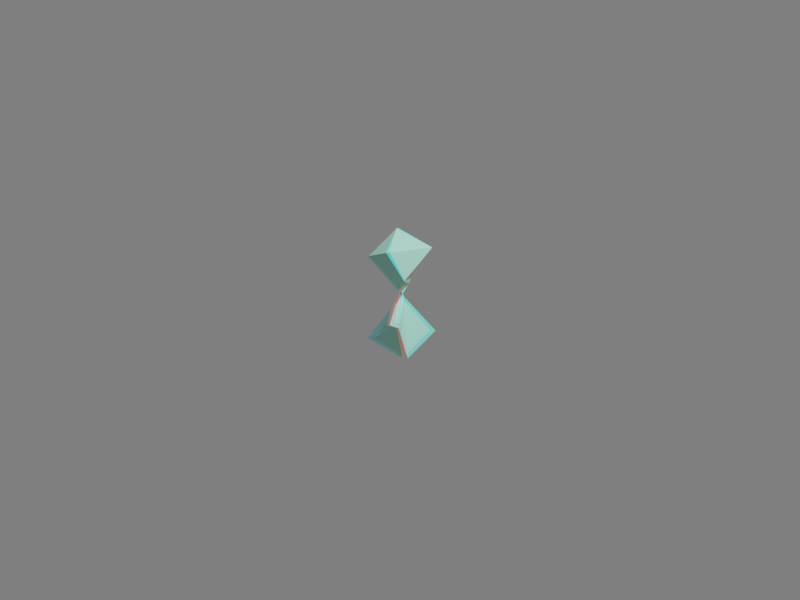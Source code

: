 # Source: octdong_spin_raw.blend  (saved by Blender 2.80.74; exported with 4.5.12 LTS)
import bpy
from mathutils import Matrix  # noqa: F401  (used for matrix-valued properties, if any)

bpy.ops.wm.read_factory_settings(use_empty=True)
scene = bpy.context.scene
scene.name = 'Scene'

# ---- collections
col_collection = bpy.data.collections.new('Collection'); scene.collection.children.link(col_collection)

# ---- materials (node trees are filled in below, after node groups)
mat_materialname = bpy.data.materials.new('MaterialName')

# ---- material node trees
mat_materialname.use_nodes = True; mat_materialname.node_tree.nodes.clear()
_N = mat_materialname.node_tree.nodes; _L = mat_materialname.node_tree.links
n0 = _N.new('ShaderNodeOutputMaterial'); n0.name = 'Material Output'; n0.location = (300, 300)
n1 = _N.new('ShaderNodeBsdfPrincipled'); n1.name = 'Principled BSDF'; n1.location = (10, 300)
n1.distribution = 'GGX'
n1.subsurface_method = 'BURLEY'
n1.inputs[0].default_value = (0.35, 0.8, 0.66, 1.0)
n1.inputs[3].default_value = 1.45
n1.inputs[27].default_value = (0.0, 0.0, 0.0, 1.0)
n1.inputs[28].default_value = 1.0
n2 = _N.new('ShaderNodeTexCoord'); n2.name = 'Texture Coordinate'; n2.location = (0, 0)
_L.new(n1.outputs[0], n0.inputs[0])
_L.new(n2.outputs[1], n1.inputs[1])
n0.is_active_output = True

# ---- world
world_world = bpy.data.worlds.new('World'); scene.world = world_world
world_world.use_nodes = True; world_world.node_tree.nodes.clear()
_N = world_world.node_tree.nodes; _L = world_world.node_tree.links
n0 = _N.new('ShaderNodeOutputWorld'); n0.name = 'World Output'; n0.location = (300, 300)
n1 = _N.new('ShaderNodeBackground'); n1.name = 'Background'; n1.location = (10, 300)
n1.inputs[0].default_value = (0.05088, 0.05088, 0.05088, 1.0)
_L.new(n1.outputs[0], n0.inputs[0])
n0.is_active_output = True
world_world.color = (0.05088, 0.05088, 0.05088)
world_world.use_sun_shadow = False
world_world.sun_shadow_jitter_overblur = 0.0

# ---- cameras
cam_camera = bpy.data.cameras.new('Camera')
cam_camera.clip_end = 100.0
cam_camera.ortho_scale = 7.314
cam_camera.stereo.interocular_distance = 1.5
cam_camera.stereo.convergence_distance = 11.0

# ---- lights
light_light = bpy.data.lights.new('Light', 'POINT')
light_light.transmission_factor = 0.0
light_light.energy = 1000.0
light_light.shadow_soft_size = 0.1
light_light.shadow_maximum_resolution = 0.006
light_light.use_absolute_resolution = True

# ---- meshes
me_octdong = bpy.data.meshes.new('octdong')
me_octdong.from_pydata([(-3.898e-18, 3.168e-18, 4.725e-18), (0.1016, -0.1865, -0.2176), (-0.1016, 0.1865, 0.2176), (-0.2104, 0.3864, -0.8588), (0.2104, -0.3864, 0.8588), (0.3754, 0.2925, -0.5889), (0.03414, -0.006028, -0.03469), (-0.3731, -0.3155, -0.7786), (0.0891, -0.3376, -0.3769), (0.09541, -0.3212, -0.359), (0.1014, -0.3004, -0.3367), (0.01724, -0.003105, -0.01752), (-0.05098, 0.07039, 0.08724), (-0.1065, 0.2709, 0.3057), (-0.1014, 0.3004, 0.3367), (0.05098, -0.07039, -0.08724), (0.1065, -0.2709, -0.3057), (-0.01724, 0.003105, 0.01752), (-0.03414, 0.006028, 0.03469), (-0.09541, 0.3212, 0.359), (-0.0891, 0.3376, 0.3769), (-0.3754, -0.2925, 0.5889), (0.3731, 0.3155, 0.7786), (-0.293, 0.1678, -0.3623), (0.2459, -0.1606, -0.9511), (0.2177, -0.2605, -0.3646), (0.00488, -0.1308, -0.132), (-0.1693, 0.2258, 0.2954), (-0.04035, 0.1472, 0.1545), (0.1693, -0.2258, -0.2954), (0.04035, -0.1472, -0.1545), (-0.2177, 0.2605, 0.3646), (-0.00488, 0.1308, 0.132), (0.293, -0.1678, 0.3623), (-0.2459, 0.1606, 0.9511), (0.2332, -0.2764, -0.3933), (-0.006091, -0.1305, -0.1318), (0.1971, -0.2394, -0.3283), (0.01817, -0.1304, -0.1328), (-0.1971, 0.2394, 0.3283), (-0.01817, 0.1304, 0.1328), (-0.2332, 0.2764, 0.3933), (0.006091, 0.1305, 0.1318), (-0.1288, 0.4336, -0.8444), (-0.04185, 0.4645, -0.8248), (0.04769, 0.4778, -0.7996), (0.1365, 0.4725, -0.7682), (0.2209, 0.4474, -0.7297), (0.2958, 0.4016, -0.6825), (0.3549, 0.3344, -0.6239), (0.3873, 0.2484, -0.5516), (0.3849, 0.1652, -0.4764), (0.354, 0.09328, -0.3993), (0.3002, 0.03695, -0.3192), (0.2283, -4.331e-05, -0.2349), (0.1447, -0.01484, -0.147), (0.06696, -0.01093, -0.068), (-0.2839, 0.324, -0.8682), (-0.3468, 0.2481, -0.8725), (-0.3963, 0.1601, -0.8714), (-0.4299, 0.06214, -0.8646), (-0.4445, -0.04343, -0.8513), (-0.4367, -0.1533, -0.8302), (-0.4021, -0.2629, -0.7991), (-0.3377, -0.3619, -0.7556), (-0.2586, -0.4279, -0.7061), (-0.1755, -0.4622, -0.6523), (-0.09459, -0.4684, -0.5941), (-0.02176, -0.4498, -0.5318), (0.03717, -0.4112, -0.4668), (0.07585, -0.3635, -0.4064), (0.09012, -0.3352, -0.3743), (0.09316, -0.3275, -0.3658), (0.09762, -0.3143, -0.3516), (0.1005, -0.3041, -0.3407), (0.03147, -0.005579, -0.03198), (0.02338, -0.004187, -0.02375), (0.01105, -0.001999, -0.01123), (0.002767, -0.0005017, -0.002812), (-0.08944, 0.1456, 0.1735), (-0.06746, 0.09801, 0.1199), (-0.03347, 0.04462, 0.05587), (-0.008537, 0.01112, 0.01402), (-0.1071, 0.2228, 0.2557), (-0.1077, 0.2556, 0.2898), (-0.1049, 0.2831, 0.3184), (-0.1023, 0.2964, 0.3325), (0.008537, -0.01112, -0.01402), (0.03347, -0.04462, -0.05587), (0.06746, -0.09801, -0.1199), (0.08944, -0.1456, -0.1735), (0.1023, -0.2964, -0.3325), (0.1049, -0.2831, -0.3184), (0.1077, -0.2556, -0.2898), (0.1071, -0.2228, -0.2557), (-0.002767, 0.0005017, 0.002812), (-0.01105, 0.001999, 0.01123), (-0.02338, 0.004187, 0.02375), (-0.03147, 0.005579, 0.03198), (-0.1005, 0.3041, 0.3407), (-0.09762, 0.3143, 0.3516), (-0.09316, 0.3275, 0.3658), (-0.09012, 0.3352, 0.3743), (-0.06696, 0.01093, 0.068), (-0.1447, 0.01484, 0.147), (-0.2283, 4.331e-05, 0.2349), (-0.3002, -0.03695, 0.3192), (-0.354, -0.09328, 0.3993), (-0.3849, -0.1652, 0.4764), (-0.3873, -0.2484, 0.5516), (-0.3549, -0.3344, 0.6239), (-0.2958, -0.4016, 0.6825), (-0.2209, -0.4474, 0.7297), (-0.1365, -0.4725, 0.7682), (-0.04769, -0.4778, 0.7996), (0.04185, -0.4645, 0.8248), (0.1288, -0.4336, 0.8444), (-0.07585, 0.3635, 0.4064), (-0.03717, 0.4112, 0.4668), (0.02176, 0.4498, 0.5318), (0.09459, 0.4684, 0.5941), (0.1755, 0.4622, 0.6523), (0.2586, 0.4279, 0.7061), (0.3377, 0.3619, 0.7556), (0.4021, 0.2629, 0.7991), (0.4367, 0.1533, 0.8302), (0.4445, 0.04343, 0.8513), (0.4299, -0.06214, 0.8646), (0.3963, -0.1601, 0.8714), (0.3468, -0.2481, 0.8725), (0.2839, -0.324, 0.8682), (-0.4186, -0.02167, -0.4769), (-0.08453, 0.3068, -0.3382), (-0.4482, -0.1367, -0.5706), (-0.3651, 0.07875, -0.4094), (-0.2012, 0.2449, -0.3366), (0.07028, 0.3455, -0.3814), (-0.4461, -0.2045, -0.6358), (-0.4372, -0.07685, -0.5196), (-0.3943, 0.03003, -0.4405), (-0.3314, 0.1247, -0.3833), (-0.2498, 0.208, -0.3465), (-0.1465, 0.2781, -0.3334), (-0.01338, 0.33, -0.3529), (0.1744, 0.3485, -0.4322), (-0.4343, -0.2449, -0.6802), (0.1189, 0.3491, -0.403), (0.2422, 0.3405, -0.4747), (-0.421, -0.2696, -0.7104), (0.2861, 0.3303, -0.507), (0.3149, 0.3211, -0.5306), (0.01734, -0.2874, -0.9533), (0.4142, 0.002829, -0.8832), (-0.1261, -0.333, -0.9225), (0.1391, -0.2286, -0.9604), (0.3385, -0.08406, -0.9264), (0.4628, 0.1063, -0.8103), (-0.2142, -0.3458, -0.8892), (-0.05077, -0.3124, -0.9419), (0.08031, -0.2592, -0.9591), (0.1942, -0.1957, -0.9577), (0.2941, -0.1235, -0.9408), (0.3789, -0.04213, -0.9075), (0.4432, 0.0517, -0.8518), (0.4656, 0.1711, -0.7504), (-0.2689, -0.3457, -0.8609), (0.4527, 0.2122, -0.7049), (-0.3036, -0.3412, -0.8387), (0.4367, 0.2386, -0.6715), (0.4219, 0.2559, -0.6475), (0.1931, -0.3131, -0.4018), (0.1968, -0.1802, -0.2778), (0.1654, -0.33, -0.4035), (0.21, -0.2896, -0.3882), (0.2148, -0.225, -0.3295), (0.151, -0.1184, -0.1957), (0.1444, -0.3342, -0.3965), (0.1809, -0.3226, -0.4044), (0.2027, -0.3021, -0.3963), (0.215, -0.2758, -0.3777), (0.2178, -0.2437, -0.3487), (0.2082, -0.204, -0.3062), (0.1789, -0.1523, -0.2421), (0.1066, -0.07446, -0.1311), (0.07395, -0.04612, -0.08749), (0.0228, -0.2093, -0.2156), (-0.004569, -0.05742, -0.0577), (0.03973, -0.2535, -0.2661), (0.01225, -0.1691, -0.1721), (-0.000555, -0.09368, -0.0941), (-0.00677, -0.02228, -0.02329), (0.05394, -0.279, -0.2977), (0.03009, -0.2307, -0.2396), (0.01701, -0.1889, -0.1933), (0.008268, -0.1498, -0.1517), (0.001966, -0.1121, -0.1129), (-0.002731, -0.07545, -0.07571), (-0.006003, -0.03965, -0.04013), (-0.005819, -0.005956, -0.008327), (-0.1482, 0.1713, 0.233), (-0.1621, 0.2631, 0.327), (-0.1198, 0.1331, 0.1821), (-0.1631, 0.2012, 0.269), (-0.1687, 0.2463, 0.3145), (-0.1481, 0.2754, 0.3314), (-0.09671, 0.1087, 0.1471), (-0.1362, 0.1536, 0.21), (-0.157, 0.1871, 0.2524), (-0.1671, 0.2141, 0.2832), (-0.1698, 0.2365, 0.3058), (-0.1662, 0.2552, 0.3216), (-0.1562, 0.2699, 0.3304), (-0.1364, 0.2787, 0.3285), (-0.03254, 0.1008, 0.1065), (-0.05522, 0.198, 0.2102), (-0.03154, 0.07937, 0.08572), (-0.03571, 0.1236, 0.1297), (-0.0466, 0.1719, 0.1811), (-0.06823, 0.2267, 0.2442), (-0.03323, 0.06998, 0.0777), (-0.03164, 0.08985, 0.0957), (-0.03393, 0.1121, 0.1179), (-0.03785, 0.1353, 0.1419), (-0.04324, 0.1594, 0.1675), (-0.05054, 0.1847, 0.1952), (-0.06093, 0.2119, 0.2263), (-0.07855, 0.2434, 0.2653), (0.1621, -0.2631, -0.327), (0.1482, -0.1713, -0.233), (0.1481, -0.2754, -0.3314), (0.1687, -0.2463, -0.3145), (0.1631, -0.2012, -0.269), (0.1198, -0.1331, -0.1821), (0.1364, -0.2787, -0.3285), (0.1562, -0.2699, -0.3304), (0.1662, -0.2552, -0.3216), (0.1698, -0.2365, -0.3058), (0.1671, -0.2141, -0.2832), (0.157, -0.1871, -0.2524), (0.1362, -0.1536, -0.21), (0.09671, -0.1087, -0.1471), (0.05522, -0.198, -0.2102), (0.03254, -0.1008, -0.1065), (0.06823, -0.2267, -0.2442), (0.0466, -0.1719, -0.1811), (0.03571, -0.1236, -0.1297), (0.03154, -0.07937, -0.08572), (0.07855, -0.2434, -0.2653), (0.06093, -0.2119, -0.2263), (0.05054, -0.1847, -0.1952), (0.04324, -0.1594, -0.1675), (0.03785, -0.1353, -0.1419), (0.03393, -0.1121, -0.1179), (0.03164, -0.08985, -0.0957), (0.03323, -0.06998, -0.0777), (-0.1968, 0.1802, 0.2778), (-0.1931, 0.3131, 0.4018), (-0.151, 0.1184, 0.1957), (-0.2148, 0.225, 0.3295), (-0.21, 0.2896, 0.3882), (-0.1654, 0.33, 0.4035), (-0.1066, 0.07446, 0.1311), (-0.1789, 0.1523, 0.2421), (-0.2082, 0.204, 0.3062), (-0.2178, 0.2437, 0.3487), (-0.215, 0.2758, 0.3777), (-0.2027, 0.3021, 0.3963), (-0.1809, 0.3226, 0.4044), (-0.1444, 0.3342, 0.3965), (-0.07395, 0.04612, 0.08749), (0.004569, 0.05742, 0.0577), (-0.0228, 0.2093, 0.2156), (0.00677, 0.02228, 0.02329), (0.000555, 0.09368, 0.0941), (-0.01225, 0.1691, 0.1721), (-0.03973, 0.2535, 0.2661), (0.005819, 0.005956, 0.008327), (0.006003, 0.03965, 0.04013), (0.002731, 0.07545, 0.07571), (-0.001966, 0.1121, 0.1129), (-0.008268, 0.1498, 0.1517), (-0.01701, 0.1889, 0.1933), (-0.03009, 0.2307, 0.2396), (-0.05394, 0.279, 0.2977), (0.08453, -0.3068, 0.3382), (0.4186, 0.02167, 0.4769), (-0.07028, -0.3455, 0.3814), (0.2012, -0.2449, 0.3366), (0.3651, -0.07875, 0.4094), (0.4482, 0.1367, 0.5706), (-0.1744, -0.3485, 0.4322), (0.01338, -0.33, 0.3529), (0.1465, -0.2781, 0.3334), (0.2498, -0.208, 0.3465), (0.3314, -0.1247, 0.3833), (0.3943, -0.03003, 0.4405), (0.4372, 0.07685, 0.5196), (0.4461, 0.2045, 0.6358), (-0.2422, -0.3405, 0.4747), (-0.1189, -0.3491, 0.403), (0.4343, 0.2449, 0.6802), (-0.2861, -0.3303, 0.507), (0.421, 0.2696, 0.7104), (-0.3149, -0.3211, 0.5306), (-0.4142, -0.002829, 0.8832), (-0.01734, 0.2874, 0.9533), (-0.4628, -0.1063, 0.8103), (-0.3385, 0.08406, 0.9264), (-0.1391, 0.2286, 0.9604), (0.1261, 0.333, 0.9225), (-0.4656, -0.1711, 0.7504), (-0.4432, -0.0517, 0.8518), (-0.3789, 0.04213, 0.9075), (-0.2941, 0.1235, 0.9408), (-0.1942, 0.1957, 0.9577), (-0.08031, 0.2592, 0.9591), (0.05077, 0.3124, 0.9419), (0.2142, 0.3458, 0.8892), (-0.4527, -0.2122, 0.7049), (0.2689, 0.3457, 0.8609), (-0.4367, -0.2386, 0.6715), (0.3036, 0.3412, 0.8387), (-0.4219, -0.2559, 0.6475), (0.2003, -0.3308, -0.4279), (0.2205, -0.1941, -0.3089), (0.1677, -0.3482, -0.4276), (0.2214, -0.3065, -0.4157), (0.2343, -0.2398, -0.3592), (0.1795, -0.1319, -0.2288), (0.1438, -0.3523, -0.419), (0.1858, -0.3406, -0.4297), (0.2121, -0.3194, -0.4231), (0.2285, -0.2921, -0.4058), (0.2352, -0.259, -0.3779), (0.2297, -0.2184, -0.3366), (0.2048, -0.1659, -0.2741), (0.137, -0.08733, -0.1647), (0.1034, -0.05756, -0.1192), (0.08016, -0.03873, -0.08938), (0.01146, -0.2157, -0.2216), (-0.01331, -0.05162, -0.05338), (0.02902, -0.2637, -0.276), (0.0009046, -0.1721, -0.1747), (-0.01075, -0.09043, -0.09145), (-0.01217, -0.01506, -0.01936), (0.04409, -0.2915, -0.3101), (0.01895, -0.2389, -0.2474), (0.005607, -0.1935, -0.1975), (-0.002934, -0.1511, -0.1529), (-0.008678, -0.1103, -0.1114), (-0.01233, -0.07085, -0.0721), (-0.01348, -0.03289, -0.03557), (-0.007169, 0.0005207, -0.007188), (0.1827, -0.2903, -0.3691), (0.1654, -0.1604, -0.2372), (0.1609, -0.3068, -0.3734), (0.1944, -0.2676, -0.3536), (0.1892, -0.2047, -0.2914), (0.1122, -0.09823, -0.1509), (0.1435, -0.3111, -0.3686), (0.1733, -0.2995, -0.3729), (0.1897, -0.2796, -0.3626), (0.1969, -0.2542, -0.3423), (0.1947, -0.223, -0.3116), (0.1798, -0.1841, -0.267), (0.144, -0.1325, -0.1997), (0.0649, -0.05447, -0.08504), (0.03413, -0.02826, -0.04436), (0.03568, -0.2007, -0.2084), (0.007832, -0.06442, -0.06503), (0.0515, -0.2401, -0.2539), (0.02552, -0.1647, -0.1691), (0.01249, -0.09708, -0.09835), (0.003775, -0.03212, -0.03236), (0.06449, -0.263, -0.2822), (0.04254, -0.2198, -0.23), (0.03013, -0.1824, -0.1882), (0.02158, -0.1473, -0.1506), (0.01517, -0.1136, -0.1154), (0.01006, -0.08069, -0.08158), (0.00575, -0.04824, -0.04863), (0.001871, -0.01605, -0.01616), (-0.1654, 0.1604, 0.2372), (-0.1827, 0.2903, 0.3691), (-0.1122, 0.09823, 0.1509), (-0.1892, 0.2047, 0.2914), (-0.1944, 0.2676, 0.3536), (-0.1609, 0.3068, 0.3734), (-0.0649, 0.05447, 0.08504), (-0.144, 0.1325, 0.1997), (-0.1798, 0.1841, 0.267), (-0.1947, 0.223, 0.3116), (-0.1969, 0.2542, 0.3423), (-0.1897, 0.2796, 0.3626), (-0.1733, 0.2995, 0.3729), (-0.1435, 0.3111, 0.3686), (-0.03413, 0.02826, 0.04436), (-0.007832, 0.06442, 0.06503), (-0.03568, 0.2007, 0.2084), (-0.003775, 0.03212, 0.03236), (-0.01249, 0.09708, 0.09835), (-0.02552, 0.1647, 0.1691), (-0.0515, 0.2401, 0.2539), (-0.001871, 0.01605, 0.01616), (-0.00575, 0.04824, 0.04863), (-0.01006, 0.08069, 0.08158), (-0.01517, 0.1136, 0.1154), (-0.02158, 0.1473, 0.1506), (-0.03013, 0.1824, 0.1882), (-0.04254, 0.2198, 0.23), (-0.06449, 0.263, 0.2822), (-0.2205, 0.1941, 0.3089), (-0.2003, 0.3308, 0.4279), (-0.1795, 0.1319, 0.2288), (-0.2343, 0.2398, 0.3592), (-0.2214, 0.3065, 0.4157), (-0.1677, 0.3482, 0.4276), (-0.137, 0.08733, 0.1647), (-0.2048, 0.1659, 0.2741), (-0.2297, 0.2184, 0.3366), (-0.2352, 0.259, 0.3779), (-0.2285, 0.2921, 0.4058), (-0.2121, 0.3194, 0.4231), (-0.1858, 0.3406, 0.4297), (-0.1438, 0.3523, 0.419), (-0.1034, 0.05756, 0.1192), (-0.08016, 0.03873, 0.08938), (0.01331, 0.05162, 0.05338), (-0.01146, 0.2157, 0.2216), (0.01217, 0.01506, 0.01936), (0.01075, 0.09043, 0.09145), (-0.0009046, 0.1721, 0.1747), (-0.02902, 0.2637, 0.276), (0.007169, -0.0005207, 0.007188), (0.01348, 0.03289, 0.03557), (0.01233, 0.07085, 0.0721), (0.008678, 0.1103, 0.1114), (0.002934, 0.1511, 0.1529), (-0.005607, 0.1935, 0.1975), (-0.01895, 0.2389, 0.2474), (-0.04409, 0.2915, 0.3101), (-0.2488, 0.4047, -0.81), (-0.2816, 0.3736, -0.8225), (-0.2045, 0.4287, -0.81), (-0.2922, 0.3546, -0.835), (-0.2667, 0.3901, -0.8146), (-0.2282, 0.4176, -0.8083), (-0.1764, 0.4371, -0.8166), (-0.2944, 0.3432, -0.8447), (-0.2876, 0.3645, -0.828), (-0.2745, 0.3821, -0.8181), (-0.2581, 0.3976, -0.8119), (-0.2388, 0.4114, -0.8088), (-0.2168, 0.4234, -0.8087), (-0.1912, 0.4333, -0.8125), (-0.1592, 0.4393, -0.8234), (-0.2798, 0.4084, -0.7552), (-0.3432, 0.3465, -0.7811), (-0.1929, 0.456, -0.755), (-0.3635, 0.3086, -0.8066), (-0.3145, 0.3793, -0.7649), (-0.2395, 0.4341, -0.7517), (-0.1371, 0.4723, -0.7683), (-0.3675, 0.2859, -0.826), (-0.3548, 0.3284, -0.7923), (-0.3297, 0.3634, -0.7721), (-0.2978, 0.3943, -0.7593), (-0.2603, 0.4217, -0.7527), (-0.217, 0.4456, -0.7524), (-0.1665, 0.465, -0.76), (-0.1027, 0.4764, -0.7821), (-0.303, 0.3974, -0.6949), (-0.3937, 0.3056, -0.7351), (-0.1766, 0.4674, -0.6938), (-0.422, 0.2493, -0.7737), (-0.3528, 0.3542, -0.7101), (-0.2446, 0.4353, -0.6891), (-0.09445, 0.4909, -0.7139), (-0.4273, 0.2158, -0.8028), (-0.4099, 0.2787, -0.7522), (-0.3745, 0.3307, -0.7212), (-0.329, 0.3764, -0.7013), (-0.2749, 0.417, -0.6908), (-0.212, 0.4522, -0.6899), (-0.1378, 0.4806, -0.7013), (-0.04329, 0.4965, -0.735), (-0.01147, 0.4955, -0.7524), (-0.3179, 0.3717, -0.6293), (-0.4309, 0.2516, -0.6847), (-0.1569, 0.4624, -0.6265), (-0.4653, 0.1781, -0.7366), (-0.3804, 0.3153, -0.6505), (-0.244, 0.4211, -0.6207), (-0.05051, 0.492, -0.6533), (-0.4709, 0.1344, -0.7751), (-0.4507, 0.2165, -0.7078), (-0.4073, 0.2845, -0.6658), (-0.3506, 0.3443, -0.6384), (-0.2824, 0.3973, -0.6234), (-0.2023, 0.4429, -0.6215), (-0.1068, 0.4791, -0.6364), (0.01638, 0.4985, -0.6816), (-0.4666, 0.1081, -0.8022), (0.05822, 0.4966, -0.705), (0.08467, 0.4923, -0.7227), (-0.324, 0.3313, -0.5587), (-0.4527, 0.1857, -0.6302), (-0.1352, 0.4403, -0.5528), (-0.4903, 0.09652, -0.6952), (-0.3956, 0.2629, -0.5865), (-0.238, 0.3909, -0.5465), (-0.007833, 0.4747, -0.5859), (-0.4954, 0.04361, -0.7427), (-0.4746, 0.143, -0.6593), (-0.4261, 0.2255, -0.6062), (-0.3615, 0.2982, -0.5707), (-0.2829, 0.3623, -0.5506), (-0.189, 0.4171, -0.547), (-0.07555, 0.46, -0.5649), (0.07326, 0.4813, -0.6215), (-0.4894, 0.01191, -0.7758), (0.1243, 0.4782, -0.6508), (-0.4805, -0.007479, -0.7987), (0.1568, 0.4724, -0.673), (-0.3203, 0.2764, -0.4833), (-0.4563, 0.1089, -0.5718), (-0.1133, 0.4007, -0.4724), (-0.4938, 0.006632, -0.6493), (-0.3967, 0.1978, -0.5183), (-0.227, 0.3448, -0.4667), (0.03047, 0.4382, -0.511), (-0.4971, -0.05394, -0.7049), (-0.4785, 0.05994, -0.6067), (-0.4287, 0.1547, -0.5426), (-0.3605, 0.2384, -0.4986), (-0.2759, 0.312, -0.4725), (-0.1731, 0.3745, -0.4664), (-0.04634, 0.4224, -0.4863), (0.1235, 0.4441, -0.5534), (-0.489, -0.09017, -0.7434), (0.0742, 0.4428, -0.5292), (0.1827, 0.4393, -0.5884), (-0.4783, -0.1123, -0.7699), (0.2205, 0.4319, -0.615), (0.245, 0.4248, -0.6343), (-0.3054, 0.2075, -0.4035), (-0.4378, 0.02346, -0.5095), (-0.09318, 0.3428, -0.3849), (-0.4712, -0.08852, -0.5983), (-0.3807, 0.121, -0.4465), (-0.2111, 0.2823, -0.3813), (0.06029, 0.3816, -0.4273), (-0.4713, -0.1546, -0.6608), (-0.4582, -0.03023, -0.5498), (-0.4117, 0.07372, -0.4754), (-0.3453, 0.1656, -0.4226), (-0.2608, 0.2464, -0.3896), (-0.1556, 0.3146, -0.3793), (-0.02226, 0.3657, -0.3997), (0.1619, 0.3858, -0.4756), (-0.4608, -0.1941, -0.7036), (0.1078, 0.3857, -0.4479), (0.2274, 0.379, -0.5159), (-0.4483, -0.2182, -0.7329), (0.2697, 0.3697, -0.5464), (0.2972, 0.3612, -0.5687), (-0.2777, 0.1277, -0.323), (-0.3935, -0.06479, -0.4455), (-0.07769, 0.2688, -0.2926), (-0.4184, -0.1812, -0.5429), (-0.3449, 0.0371, -0.3741), (-0.1906, 0.2061, -0.2937), (0.07555, 0.3069, -0.3355), (-0.4139, -0.2496, -0.61), (-0.4098, -0.1207, -0.49), (-0.3717, -0.01237, -0.4071), (-0.3136, 0.08378, -0.346), (-0.2369, 0.1685, -0.3053), (-0.138, 0.2397, -0.2889), (-0.007715, 0.2919, -0.3068), (0.1805, 0.3086, -0.388), (-0.4008, -0.2905, -0.6555), (0.1244, 0.31, -0.3577), (0.2496, 0.2994, -0.4323), (-0.3868, -0.3155, -0.6863), (0.2947, 0.2884, -0.466), (0.3244, 0.2785, -0.4907), (-0.2425, 0.05493, -0.2573), (-0.3334, -0.136, -0.3912), (-0.06971, 0.196, -0.2129), (-0.3476, -0.2505, -0.4923), (-0.2967, -0.03523, -0.3147), (-0.1691, 0.1334, -0.2208), (0.07246, 0.2325, -0.2516), (-0.3385, -0.3176, -0.5605), (-0.3441, -0.1911, -0.4378), (-0.3173, -0.08425, -0.3505), (-0.2718, 0.01118, -0.2836), (-0.2085, 0.09579, -0.2361), (-0.1234, 0.1671, -0.2125), (-0.005804, 0.2186, -0.2244), (0.1744, 0.2319, -0.3047), (-0.3233, -0.3577, -0.6063), (0.1194, 0.2347, -0.2737), (0.2433, 0.2207, -0.3508), (-0.3084, -0.3822, -0.6372), (0.289, 0.2083, -0.3862), (0.3194, 0.1974, -0.4122), (-0.2024, -0.006673, -0.207), (-0.2651, -0.1881, -0.3465), (-0.06651, 0.13, -0.1477), (-0.2687, -0.2956, -0.4465), (-0.2414, -0.09272, -0.2684), (-0.1465, 0.06903, -0.1642), (0.05569, 0.1653, -0.1773), (-0.2555, -0.3586, -0.5129), (-0.2702, -0.2398, -0.3929), (-0.2552, -0.1392, -0.3053), (-0.2238, -0.04854, -0.2356), (-0.1769, 0.03265, -0.183), (-0.1103, 0.1018, -0.1518), (-0.0127, 0.1521, -0.1545), (0.1487, 0.1635, -0.227), (-0.2389, -0.3961, -0.557), (0.098, 0.167, -0.1975), (0.214, 0.1512, -0.2723), (-0.2237, -0.4191, -0.5866), (0.2584, 0.1379, -0.3078), (0.2883, 0.1265, -0.334), (-0.1587, -0.05636, -0.1709), (-0.1935, -0.2216, -0.3094), (-0.06429, 0.07262, -0.09745), (-0.1877, -0.3185, -0.4041), (-0.1823, -0.1352, -0.2334), (-0.1215, 0.01422, -0.1233), (0.03071, 0.108, -0.113), (-0.1714, -0.375, -0.466), (-0.1935, -0.2683, -0.3536), (-0.1895, -0.1774, -0.2696), (-0.172, -0.09487, -0.2005), (-0.142, -0.01988, -0.1449), (-0.09608, 0.04536, -0.1069), (-0.02358, 0.09443, -0.0978), (0.1092, 0.1068, -0.1546), (-0.1543, -0.4087, -0.5068), (0.1673, 0.09464, -0.196), (-0.1395, -0.4294, -0.534), (0.2082, 0.08135, -0.2297), (0.2365, 0.06997, -0.2551), (-0.1123, -0.09355, -0.1478), (-0.1231, -0.2375, -0.2786), (-0.05876, 0.02437, -0.06374), (-0.11, -0.3208, -0.3641), (-0.1223, -0.1627, -0.2081), (-0.09268, -0.03023, -0.09795), (0.004367, 0.06118, -0.06145), (-0.09216, -0.3693, -0.4193), (-0.1189, -0.2777, -0.3187), (-0.124, -0.1994, -0.2419), (-0.1184, -0.1275, -0.1768), (-0.1039, -0.06106, -0.1214), (-0.07805, -0.001511, -0.0783), (-0.03268, 0.04611, -0.05661), (0.06255, 0.06336, -0.08939), (-0.07546, -0.3983, -0.4553), (0.1094, 0.05362, -0.1228), (-0.06166, -0.4161, -0.4793), (0.1443, 0.04177, -0.152), (0.1693, 0.03124, -0.1748), (-0.06557, -0.1176, -0.1359), (-0.05889, -0.2372, -0.2525), (-0.04591, -0.01415, -0.0481), (-0.04166, -0.3054, -0.326), (-0.06542, -0.1754, -0.1907), (-0.05986, -0.06338, -0.08751), (-0.01419, 0.02425, -0.0281), (-0.02389, -0.3451, -0.3728), (-0.05218, -0.2701, -0.2872), (-0.06309, -0.2057, -0.2206), (-0.0662, -0.1461, -0.1626), (-0.06351, -0.09002, -0.1108), (-0.05423, -0.03794, -0.06633), (-0.03352, 0.007167, -0.0343), (0.01988, 0.03235, -0.038), (-0.008613, -0.3688, -0.4031), (0.05071, 0.02799, -0.05802), (0.07584, 0.01989, -0.07865), (0.09506, 0.01178, -0.09624), (-0.02476, -0.1286, -0.1321), (-0.009109, -0.2249, -0.2314), (-0.02594, -0.04109, -0.04866), (0.008997, -0.2794, -0.2923), (-0.0191, -0.1754, -0.1794), (-0.02719, -0.08373, -0.08838), (-0.01703, -0.003136, -0.01732), (0.02526, -0.311, -0.3306), (-0.001539, -0.2512, -0.2602), (-0.01478, -0.1998, -0.2046), (-0.02236, -0.1518, -0.1553), (-0.02636, -0.1059, -0.1098), (-0.02714, -0.06206, -0.06789), (-0.02303, -0.02117, -0.0313), (-0.003829, 0.01052, -0.01119), (0.03845, -0.3299, -0.3553), (-0.1651, 0.3537, -0.9014), (-0.2096, 0.3298, -0.9011), (-0.1316, 0.3843, -0.8897), (-0.2374, 0.3212, -0.8949), (-0.1859, 0.3409, -0.9028), (-0.1469, 0.3681, -0.8971), (-0.1206, 0.403, -0.8776), (-0.2543, 0.3188, -0.8884), (-0.2228, 0.3251, -0.8987), (-0.1974, 0.3351, -0.9024), (-0.1752, 0.3471, -0.9024), (-0.1557, 0.3607, -0.8996), (-0.1388, 0.3759, -0.8939), (-0.1254, 0.3932, -0.8844), (-0.1182, 0.4144, -0.8681), (-0.1134, 0.307, -0.937), (-0.2011, 0.2599, -0.9364), (-0.04687, 0.367, -0.9145), (-0.2557, 0.2428, -0.9244), (-0.1545, 0.2817, -0.9397), (-0.07729, 0.3352, -0.9289), (-0.02492, 0.4039, -0.8909), (-0.2889, 0.2379, -0.9119), (-0.2271, 0.2505, -0.9318), (-0.177, 0.2703, -0.9389), (-0.1333, 0.294, -0.9391), (-0.0947, 0.3207, -0.9337), (-0.06127, 0.3506, -0.9226), (-0.03448, 0.3846, -0.9042), (-0.02029, 0.4262, -0.8721), (-0.05579, 0.2467, -0.965), (-0.1841, 0.1778, -0.9641), (0.04182, 0.3343, -0.9324), (-0.2636, 0.1528, -0.9468), (-0.116, 0.2099, -0.9689), (-0.002837, 0.288, -0.9533), (0.07393, 0.3883, -0.8979), (-0.312, 0.1455, -0.9288), (-0.2219, 0.1641, -0.9575), (-0.1489, 0.1932, -0.9677), (-0.08498, 0.2277, -0.968), (-0.02838, 0.2668, -0.9602), (0.02068, 0.3104, -0.9441), (0.05998, 0.36, -0.9175), (0.08051, 0.421, -0.8703), (-0.3417, 0.1452, -0.9137), (0.006915, 0.1737, -0.9843), (-0.1577, 0.08511, -0.9833), (0.1322, 0.2862, -0.9424), (-0.2597, 0.05281, -0.9613), (-0.07037, 0.1263, -0.9893), (0.07493, 0.2267, -0.9692), (0.1731, 0.3557, -0.8976), (-0.3216, 0.04334, -0.9383), (-0.2063, 0.06748, -0.9749), (-0.1126, 0.1049, -0.9878), (-0.03057, 0.1493, -0.988), (0.04212, 0.1994, -0.978), (0.1051, 0.2555, -0.9575), (0.1555, 0.3193, -0.923), (0.1811, 0.3981, -0.8616), (-0.3597, 0.04292, -0.9191), (0.1769, 0.4242, -0.8347), (0.07367, 0.08892, -0.9932), (-0.1213, -0.01636, -0.9924), (0.2217, 0.2228, -0.9428), (-0.2421, -0.05478, -0.9665), (-0.01784, 0.03265, -0.9993), (0.1541, 0.1519, -0.9751), (0.2693, 0.3059, -0.8887), (-0.3155, -0.06605, -0.9393), (-0.1788, -0.03733, -0.9826), (-0.06789, 0.007131, -0.9977), (0.02929, 0.05995, -0.9978), (0.1153, 0.1196, -0.9857), (0.1898, 0.1862, -0.961), (0.2489, 0.2623, -0.9194), (0.2776, 0.3568, -0.8448), (-0.3607, -0.06653, -0.9164), (0.2718, 0.3884, -0.8119), (-0.389, -0.06325, -0.8987), (0.2621, 0.4083, -0.788), (0.143, -0.005907, -0.9895), (-0.07415, -0.1239, -0.9893), (0.3067, 0.1447, -0.9314), (-0.209, -0.1669, -0.9604), (0.04114, -0.06903, -0.9967), (0.2322, 0.06486, -0.9685), (0.3579, 0.2386, -0.8688), (-0.2912, -0.1794, -0.9299), (-0.1383, -0.1474, -0.9784), (-0.01463, -0.09763, -0.9951), (0.0936, -0.03841, -0.9948), (0.1892, 0.02849, -0.9808), (0.2716, 0.1035, -0.9523), (0.3363, 0.1892, -0.9044), (0.3654, 0.2966, -0.8178), (-0.3419, -0.1798, -0.9041), (0.3573, 0.3328, -0.7793), (-0.3738, -0.176, -0.8841), (0.3453, 0.3559, -0.7513), (0.2124, -0.1081, -0.9693), (-0.01592, -0.2336, -0.9704), (0.3823, 0.05299, -0.9044), (-0.1585, -0.2791, -0.9399), (0.1055, -0.1753, -0.9779), (0.3055, -0.03254, -0.9458), (0.4331, 0.1544, -0.8346), (-0.2458, -0.292, -0.9072), (-0.08371, -0.2585, -0.959), (0.04683, -0.2057, -0.9764), (0.1606, -0.1428, -0.9754), (0.2607, -0.07142, -0.9595), (0.3463, 0.008773, -0.9277), (0.4121, 0.101, -0.8744), (0.438, 0.2175, -0.7773), (-0.2999, -0.2921, -0.8794), (0.4269, 0.2573, -0.7339), (-0.3341, -0.2878, -0.8577), (0.4123, 0.2828, -0.7022), (0.3986, 0.2994, -0.6795), (0.2757, -0.2096, -0.9277), (0.05091, -0.3357, -0.9312), (0.439, -0.04617, -0.8572), (-0.09099, -0.3807, -0.9006), (0.1709, -0.2773, -0.9377), (0.366, -0.1332, -0.9019), (0.484, 0.05792, -0.7818), (-0.1785, -0.3931, -0.8673), (-0.01639, -0.3604, -0.9199), (0.113, -0.3078, -0.9368), (0.225, -0.2445, -0.9347), (0.3227, -0.1726, -0.9169), (0.4051, -0.09124, -0.8823), (0.4664, 0.002928, -0.8248), (0.4841, 0.1236, -0.7197), (-0.233, -0.3928, -0.8388), (0.4694, 0.1655, -0.6725), (-0.2678, -0.388, -0.8164), (0.4519, 0.1926, -0.6378), (0.4362, 0.2104, -0.6128), (0.3185, -0.287, -0.8703), (0.1109, -0.4068, -0.8767), (0.4641, -0.1294, -0.7961), (-0.02209, -0.4489, -0.848), (0.2223, -0.3515, -0.8818), (0.4001, -0.2136, -0.8429), (0.499, -0.0275, -0.7177), (-0.1049, -0.46, -0.8158), (0.04803, -0.4301, -0.8663), (0.1687, -0.3804, -0.8815), (0.2721, -0.3203, -0.878), (0.3612, -0.2514, -0.8587), (0.4347, -0.1731, -0.8224), (0.4866, -0.0815, -0.7624), (0.4931, 0.03768, -0.6529), (-0.157, -0.459, -0.788), (0.4746, 0.07978, -0.6035), (-0.1904, -0.4541, -0.7661), (0.4546, 0.1073, -0.5671), (0.4373, 0.1256, -0.5409), (0.3407, -0.3377, -0.8006), (0.1597, -0.447, -0.8107), (0.4612, -0.1916, -0.7243), (0.04122, -0.4845, -0.7851), (0.2575, -0.3968, -0.8136), (0.4097, -0.27, -0.772), (0.4835, -0.09542, -0.6448), (-0.03352, -0.4939, -0.7554), (0.1039, -0.4678, -0.8016), (0.2106, -0.4231, -0.8143), (0.3008, -0.3683, -0.809), (0.3771, -0.305, -0.7883), (0.4381, -0.2324, -0.751), (0.4774, -0.1466, -0.6901), (0.471, -0.03287, -0.5791), (-0.08102, -0.4923, -0.7295), (0.4488, 0.008102, -0.5288), (-0.1117, -0.4873, -0.7089), (0.4268, 0.03523, -0.4918), (0.4082, 0.05339, -0.4651), (0.3438, -0.3626, -0.7199), (0.1953, -0.4586, -0.7343), (0.4346, -0.2314, -0.6426), (0.09511, -0.4908, -0.7131), (0.2764, -0.4148, -0.7346), (0.3977, -0.3022, -0.6905), (0.4429, -0.1432, -0.5633), (0.03085, -0.4983, -0.687), (0.1483, -0.4766, -0.7271), (0.2377, -0.4378, -0.7365), (0.3117, -0.3897, -0.729), (0.3725, -0.3335, -0.7072), (0.4187, -0.2684, -0.6693), (0.4437, -0.1904, -0.6084), (0.4234, -0.08476, -0.498), (-0.01051, -0.4964, -0.6639), (0.3978, -0.04586, -0.4479), (-0.03752, -0.4916, -0.6454), (0.3742, -0.01979, -0.4111), (0.3549, -0.002184, -0.3844), (0.3286, -0.3623, -0.6296), (0.2158, -0.4441, -0.6488), (0.3877, -0.2477, -0.5516), (0.1361, -0.4708, -0.633), (0.2785, -0.407, -0.646), (0.3663, -0.3099, -0.5994), (0.3814, -0.1686, -0.4735), (0.08379, -0.4765, -0.6115), (0.1787, -0.4591, -0.644), (0.2488, -0.4266, -0.6493), (0.305, -0.3856, -0.6395), (0.3492, -0.3372, -0.6164), (0.3794, -0.2803, -0.5782), (0.3895, -0.2112, -0.5179), (0.3552, -0.115, -0.4092), (0.0496, -0.4745, -0.592), (0.3265, -0.07872, -0.36), (0.3016, -0.05412, -0.3239), (0.2819, -0.0374, -0.2979), (0.2972, -0.3387, -0.5324), (0.2199, -0.4071, -0.5572), (0.325, -0.2402, -0.4533), (0.161, -0.4289, -0.5475), (0.2641, -0.3763, -0.5509), (0.3187, -0.2941, -0.5012), (0.3043, -0.1699, -0.3761), (0.1211, -0.4335, -0.5313), (0.1928, -0.4194, -0.5549), (0.2435, -0.3926, -0.5556), (0.282, -0.3583, -0.5431), (0.3096, -0.3174, -0.5185), (0.3242, -0.2686, -0.4798), (0.3194, -0.2079, -0.4199), (0.2714, -0.121, -0.3129), (0.09451, -0.4317, -0.5158), (0.2399, -0.08734, -0.2648), (0.2142, -0.06444, -0.2298), (0.1946, -0.0489, -0.205), (0.2566, -0.3001, -0.4395), (0.2098, -0.3583, -0.4705), (0.257, -0.2135, -0.3578), (0.1689, -0.3768, -0.467), (0.2381, -0.3322, -0.4605), (0.2642, -0.2613, -0.4068), (0.223, -0.1495, -0.2796), (0.1399, -0.3809, -0.4559), (0.1913, -0.3688, -0.4709), (0.2252, -0.3461, -0.4669), (0.2486, -0.3169, -0.4513), (0.2619, -0.2816, -0.4248), (0.2629, -0.2388, -0.3848), (0.2448, -0.1844, -0.324), (0.1838, -0.1038, -0.2162), (0.1502, -0.07253, -0.1693), (0.125, -0.05173, -0.1366), (0.2309, -0.2741, -0.389), (0.1993, -0.3283, -0.424), (0.2171, -0.1922, -0.3043), (0.1674, -0.3456, -0.424), (0.2198, -0.304, -0.4117), (0.2315, -0.2377, -0.3548), (0.1753, -0.13, -0.224), (0.1439, -0.3496, -0.4157), (0.1851, -0.338, -0.4259), (0.2108, -0.3169, -0.4192), (0.2266, -0.2898, -0.4017), (0.2327, -0.2568, -0.3736), (0.2266, -0.2163, -0.3321), (0.2011, -0.164, -0.2695), (0.1326, -0.08556, -0.1598), (0.09908, -0.05597, -0.1146), (0.07613, -0.03739, -0.08512), (0.2237, -0.2667, -0.3756), (0.196, -0.32, -0.4118), (0.206, -0.1857, -0.2898), (0.1664, -0.337, -0.4127), (0.2145, -0.2962, -0.3987), (0.2224, -0.2308, -0.3409), (0.1621, -0.1238, -0.2085), (0.1443, -0.3411, -0.4051), (0.1829, -0.3295, -0.4141), (0.2064, -0.3088, -0.4065), (0.2203, -0.2821, -0.3885), (0.2246, -0.2496, -0.3599), (0.2166, -0.2097, -0.3179), (0.1889, -0.1577, -0.2545), (0.1184, -0.07964, -0.1442), (0.08529, -0.0507, -0.09971), (0.0634, -0.03297, -0.07164), (0.2111, -0.2537, -0.3527), (0.1899, -0.3057, -0.391), (0.1867, -0.1739, -0.2646), (0.1641, -0.3224, -0.3935), (0.205, -0.2825, -0.3768), (0.2065, -0.2185, -0.317), (0.1387, -0.1122, -0.1814), (0.1443, -0.3266, -0.3873), (0.1786, -0.315, -0.394), (0.1986, -0.2948, -0.3851), (0.2092, -0.2688, -0.366), (0.2103, -0.237, -0.3365), (0.199, -0.1977, -0.2934), (0.1677, -0.1461, -0.2285), (0.09346, -0.06845, -0.1166), (0.06149, -0.04085, -0.07403), (0.2009, -0.2433, -0.3349), (0.1847, -0.2944, -0.3749), (0.1712, -0.1642, -0.2446), (0.1618, -0.311, -0.3788), (0.1973, -0.2716, -0.3598), (0.1939, -0.2085, -0.2983), (0.1196, -0.1022, -0.1593), (0.1438, -0.3153, -0.3736), (0.1748, -0.3037, -0.3786), (0.1921, -0.2837, -0.3686), (0.2003, -0.2582, -0.3486), (0.1989, -0.2268, -0.3183), (0.185, -0.1879, -0.2742), (0.1505, -0.1363, -0.2076), (0.07296, -0.05854, -0.09395), (0.04205, -0.03207, -0.05296), (-0.004446, -0.1306, -0.1318), (0.0132, -0.2148, -0.2207), (-0.01207, -0.0525, -0.05395), (0.03068, -0.2622, -0.2746), (0.002627, -0.1717, -0.1743), (-0.009253, -0.09095, -0.09181), (-0.01149, -0.01612, -0.01981), (0.04563, -0.2897, -0.3083), (0.02067, -0.2377, -0.2462), (0.007346, -0.1929, -0.1969), (-0.001244, -0.1509, -0.1527), (-0.007094, -0.1106, -0.1116), (-0.01093, -0.07156, -0.07258), (-0.01246, -0.0339, -0.03614), (-0.007151, -0.0004055, -0.007163), (0.0007271, -0.1308, -0.1319), (0.01858, -0.2118, -0.2179), (-0.008013, -0.05525, -0.05591), (0.03578, -0.2574, -0.2699), (0.007995, -0.1703, -0.1731), (-0.004469, -0.0925, -0.09302), (-0.009082, -0.0195, -0.02152), (0.05032, -0.2838, -0.3024), (0.02596, -0.2339, -0.2426), (0.01275, -0.1907, -0.1949), (0.004048, -0.1503, -0.1522), (-0.002087, -0.1115, -0.1122), (-0.006452, -0.07375, -0.07423), (-0.009024, -0.03708, -0.03819), (-0.006694, -0.003408, -0.007512), (0.009321, -0.1307, -0.1322), (0.02722, -0.2065, -0.2132), (-0.0006816, -0.05974, -0.05985), (0.04382, -0.2491, -0.2621), (0.01675, -0.1677, -0.1711), (0.00371, -0.09486, -0.09537), (-0.003861, -0.02536, -0.02566), (0.05764, -0.2737, -0.2925), (0.03439, -0.2271, -0.2364), (0.02148, -0.1868, -0.1916), (0.01275, -0.149, -0.1513), (0.006336, -0.1127, -0.1136), (0.001382, -0.07722, -0.07747), (-0.002469, -0.04243, -0.04254), (-0.004263, -0.008888, -0.009858), (0.01582, -0.1305, -0.1326), (0.03347, -0.2023, -0.2097), (0.005455, -0.06315, -0.06352), (0.04952, -0.2425, -0.2561), (0.02321, -0.1655, -0.1696), (0.01012, -0.0965, -0.0975), (0.001445, -0.0302, -0.03025), (0.06274, -0.2659, -0.285), (0.04043, -0.2218, -0.2317), (0.02787, -0.1836, -0.1891), (0.01925, -0.1478, -0.1508), (0.01281, -0.1134, -0.1149), (0.007685, -0.07977, -0.0804), (0.003383, -0.04664, -0.04681), (-0.0003241, -0.01387, -0.01388), (-0.1284, 0.2026, 0.2475), (-0.1202, 0.181, 0.2229), (-0.1276, 0.2187, 0.2624), (-0.1115, 0.1674, 0.2055), (-0.1255, 0.1925, 0.2365), (-0.1291, 0.2113, 0.2562), (-0.1232, 0.2243, 0.2655), (-0.1048, 0.1591, 0.1942), (-0.1164, 0.1745, 0.2148), (-0.1232, 0.187, 0.2301), (-0.1272, 0.1977, 0.2423), (-0.129, 0.2071, 0.2521), (-0.1286, 0.2152, 0.2596), (-0.1259, 0.2218, 0.2644), (-0.119, 0.2259, 0.2648), (-0.1557, 0.2183, 0.2792), (-0.139, 0.1749, 0.2295), (-0.1512, 0.2489, 0.3059), (-0.1183, 0.1456, 0.1912), (-0.1504, 0.1985, 0.2578), (-0.1558, 0.2351, 0.2952), (-0.1407, 0.2591, 0.3102), (-0.102, 0.1274, 0.1654), (-0.1301, 0.1612, 0.2119), (-0.1456, 0.1872, 0.2446), (-0.1537, 0.2088, 0.2692), (-0.1563, 0.227, 0.2878), (-0.1542, 0.2423, 0.3012), (-0.1469, 0.2546, 0.309), (-0.1316, 0.2619, 0.3081), (-0.1805, 0.2317, 0.3088), (-0.1556, 0.1678, 0.2355), (-0.1706, 0.2744, 0.3442), (-0.1192, 0.1213, 0.1726), (-0.1737, 0.2032, 0.2783), (-0.1792, 0.2553, 0.3305), (-0.1536, 0.2884, 0.3486), (-0.08884, 0.09055, 0.1279), (-0.1405, 0.1464, 0.2074), (-0.1664, 0.1865, 0.2588), (-0.1783, 0.2181, 0.2948), (-0.1808, 0.2441, 0.3207), (-0.1758, 0.2654, 0.3383), (-0.1634, 0.2822, 0.3478), (-0.1397, 0.2921, 0.3449), (-0.06826, 0.07192, 0.09965), (-0.1933, 0.2378, 0.3239), (-0.1634, 0.1625, 0.2372), (-0.18, 0.2867, 0.3634), (-0.1149, 0.1045, 0.1573), (-0.1856, 0.2046, 0.2885), (-0.1909, 0.2649, 0.3483), (-0.1593, 0.3026, 0.3677), (-0.07254, 0.06439, 0.09746), (-0.1437, 0.1363, 0.2022), (-0.1768, 0.185, 0.2654), (-0.1909, 0.2221, 0.3078), (-0.1932, 0.252, 0.3373), (-0.1865, 0.2764, 0.357), (-0.1711, 0.2956, 0.3672), (-0.1427, 0.3068, 0.3631), (-0.04468, 0.04028, 0.06027), (-0.07587, 0.1706, 0.1901), (-0.07387, 0.1527, 0.1722), (-0.08303, 0.1915, 0.2137), (-0.07575, 0.1456, 0.1664), (-0.07418, 0.1612, 0.1804), (-0.07875, 0.1806, 0.2012), (-0.0895, 0.2038, 0.2286), (-0.0785, 0.1431, 0.1655), (-0.07443, 0.1489, 0.1689), (-0.07383, 0.1569, 0.1761), (-0.07487, 0.1658, 0.1851), (-0.07716, 0.1755, 0.1955), (-0.08069, 0.186, 0.2072), (-0.08589, 0.1974, 0.2208), (-0.09448, 0.211, 0.238), (-0.05173, 0.155, 0.1657), (-0.04593, 0.1182, 0.1278), (-0.06451, 0.196, 0.2111), (-0.04656, 0.1019, 0.1128), (-0.048, 0.1361, 0.1458), (-0.05707, 0.1749, 0.1872), (-0.07571, 0.2195, 0.2391), (-0.04948, 0.09537, 0.1081), (-0.04574, 0.1097, 0.1197), (-0.04673, 0.127, 0.1366), (-0.04968, 0.1454, 0.1555), (-0.05418, 0.1648, 0.1762), (-0.06047, 0.1852, 0.1988), (-0.06944, 0.2074, 0.2244), (-0.08447, 0.2331, 0.2566), (-0.03123, 0.1407, 0.1457), (-0.02203, 0.08638, 0.0895), (-0.04745, 0.1993, 0.2096), (-0.01949, 0.06047, 0.06366), (-0.02601, 0.1132, 0.1169), (-0.03807, 0.1693, 0.1762), (-0.06173, 0.2324, 0.2482), (-0.01959, 0.04835, 0.05224), (-0.02052, 0.07327, 0.07632), (-0.02388, 0.09969, 0.1031), (-0.02845, 0.1268, 0.1311), (-0.03441, 0.1548, 0.1607), (-0.04235, 0.184, 0.1924), (-0.05369, 0.2153, 0.2279), (-0.0732, 0.2516, 0.2723), (-0.02116, 0.1329, 0.1358), (-0.01095, 0.06963, 0.07066), (-0.03844, 0.2005, 0.2087), (-0.007057, 0.03874, 0.03941), (-0.01554, 0.1009, 0.1027), (-0.02843, 0.1658, 0.1708), (-0.05394, 0.2384, 0.2526), (-0.005379, 0.02345, 0.02407), (-0.00893, 0.05414, 0.05495), (-0.01314, 0.08522, 0.08655), (-0.01819, 0.1168, 0.1191), (-0.02454, 0.1492, 0.153), (-0.03299, 0.1829, 0.1892), (-0.04518, 0.2188, 0.2296), (-0.06659, 0.2604, 0.28), (0.1933, -0.2378, -0.3239), (0.18, -0.2867, -0.3634), (0.1634, -0.1625, -0.2372), (0.1593, -0.3026, -0.3677), (0.1909, -0.2649, -0.3483), (0.1856, -0.2046, -0.2885), (0.1149, -0.1045, -0.1573), (0.1427, -0.3068, -0.3631), (0.1711, -0.2956, -0.3672), (0.1865, -0.2764, -0.357), (0.1932, -0.252, -0.3373), (0.1909, -0.2221, -0.3078), (0.1768, -0.185, -0.2654), (0.1437, -0.1363, -0.2022), (0.07254, -0.06439, -0.09746), (0.04468, -0.04028, -0.06027), (0.1805, -0.2317, -0.3088), (0.1706, -0.2744, -0.3442), (0.1556, -0.1678, -0.2355), (0.1536, -0.2884, -0.3486), (0.1792, -0.2553, -0.3305), (0.1737, -0.2032, -0.2783), (0.1192, -0.1213, -0.1726), (0.1397, -0.2921, -0.3449), (0.1634, -0.2822, -0.3478), (0.1758, -0.2654, -0.3383), (0.1808, -0.2441, -0.3207), (0.1783, -0.2181, -0.2948), (0.1664, -0.1865, -0.2588), (0.1405, -0.1464, -0.2074), (0.08884, -0.09055, -0.1279), (0.06826, -0.07192, -0.09965), (0.1557, -0.2183, -0.2792), (0.1512, -0.2489, -0.3059), (0.139, -0.1749, -0.2295), (0.1407, -0.2591, -0.3102), (0.1558, -0.2351, -0.2952), (0.1504, -0.1985, -0.2578), (0.1183, -0.1456, -0.1912), (0.1316, -0.2619, -0.3081), (0.1469, -0.2546, -0.309), (0.1542, -0.2423, -0.3012), (0.1563, -0.227, -0.2878), (0.1537, -0.2088, -0.2692), (0.1456, -0.1872, -0.2446), (0.1301, -0.1612, -0.2119), (0.102, -0.1274, -0.1654), (0.1284, -0.2026, -0.2475), (0.1276, -0.2187, -0.2624), (0.1202, -0.181, -0.2229), (0.1232, -0.2243, -0.2655), (0.1291, -0.2113, -0.2562), (0.1255, -0.1925, -0.2365), (0.1115, -0.1674, -0.2055), (0.119, -0.2259, -0.2648), (0.1259, -0.2218, -0.2644), (0.1286, -0.2152, -0.2596), (0.129, -0.2071, -0.2521), (0.1272, -0.1977, -0.2423), (0.1232, -0.187, -0.2301), (0.1164, -0.1745, -0.2148), (0.1048, -0.1591, -0.1942), (0.02116, -0.1329, -0.1358), (0.03844, -0.2005, -0.2087), (0.01095, -0.06963, -0.07066), (0.05394, -0.2384, -0.2526), (0.02843, -0.1658, -0.1708), (0.01554, -0.1009, -0.1027), (0.007057, -0.03874, -0.03941), (0.06659, -0.2604, -0.28), (0.04518, -0.2188, -0.2296), (0.03299, -0.1829, -0.1892), (0.02454, -0.1492, -0.153), (0.01819, -0.1168, -0.1191), (0.01314, -0.08522, -0.08655), (0.00893, -0.05414, -0.05495), (0.005379, -0.02345, -0.02407), (0.03123, -0.1407, -0.1457), (0.04745, -0.1993, -0.2096), (0.02203, -0.08638, -0.0895), (0.06173, -0.2324, -0.2482), (0.03807, -0.1693, -0.1762), (0.02601, -0.1132, -0.1169), (0.01949, -0.06047, -0.06366), (0.0732, -0.2516, -0.2723), (0.05369, -0.2153, -0.2279), (0.04235, -0.184, -0.1924), (0.03441, -0.1548, -0.1607), (0.02845, -0.1268, -0.1311), (0.02388, -0.09969, -0.1031), (0.02052, -0.07327, -0.07632), (0.01959, -0.04835, -0.05224), (0.05173, -0.155, -0.1657), (0.06451, -0.196, -0.2111), (0.04593, -0.1182, -0.1278), (0.07571, -0.2195, -0.2391), (0.05707, -0.1749, -0.1872), (0.048, -0.1361, -0.1458), (0.04656, -0.1019, -0.1128), (0.08447, -0.2331, -0.2566), (0.06944, -0.2074, -0.2244), (0.06047, -0.1852, -0.1988), (0.05418, -0.1648, -0.1762), (0.04968, -0.1454, -0.1555), (0.04673, -0.127, -0.1366), (0.04574, -0.1097, -0.1197), (0.04948, -0.09537, -0.1081), (0.07587, -0.1706, -0.1901), (0.08303, -0.1915, -0.2137), (0.07387, -0.1527, -0.1722), (0.0895, -0.2038, -0.2286), (0.07875, -0.1806, -0.2012), (0.07418, -0.1612, -0.1804), (0.07575, -0.1456, -0.1664), (0.09448, -0.211, -0.238), (0.08589, -0.1974, -0.2208), (0.08069, -0.186, -0.2072), (0.07716, -0.1755, -0.1955), (0.07487, -0.1658, -0.1851), (0.07383, -0.1569, -0.1761), (0.07443, -0.1489, -0.1689), (0.0785, -0.1431, -0.1655), (-0.2009, 0.2433, 0.3349), (-0.1712, 0.1642, 0.2446), (-0.1847, 0.2944, 0.3749), (-0.1196, 0.1022, 0.1593), (-0.1939, 0.2085, 0.2983), (-0.1973, 0.2716, 0.3598), (-0.1618, 0.311, 0.3788), (-0.07296, 0.05854, 0.09395), (-0.1505, 0.1363, 0.2076), (-0.185, 0.1879, 0.2742), (-0.1989, 0.2268, 0.3183), (-0.2003, 0.2582, 0.3486), (-0.1921, 0.2837, 0.3686), (-0.1748, 0.3037, 0.3786), (-0.1438, 0.3153, 0.3736), (-0.04205, 0.03207, 0.05296), (-0.2111, 0.2537, 0.3527), (-0.1867, 0.1739, 0.2646), (-0.1899, 0.3057, 0.391), (-0.1387, 0.1122, 0.1814), (-0.2065, 0.2185, 0.317), (-0.205, 0.2825, 0.3768), (-0.1641, 0.3224, 0.3935), (-0.09346, 0.06845, 0.1166), (-0.1677, 0.1461, 0.2285), (-0.199, 0.1977, 0.2934), (-0.2103, 0.237, 0.3365), (-0.2092, 0.2688, 0.366), (-0.1986, 0.2948, 0.3851), (-0.1786, 0.315, 0.394), (-0.1443, 0.3266, 0.3873), (-0.06149, 0.04085, 0.07403), (-0.2237, 0.2667, 0.3756), (-0.206, 0.1857, 0.2898), (-0.196, 0.32, 0.4118), (-0.1621, 0.1238, 0.2085), (-0.2224, 0.2308, 0.3409), (-0.2145, 0.2962, 0.3987), (-0.1664, 0.337, 0.4127), (-0.1184, 0.07964, 0.1442), (-0.1889, 0.1577, 0.2545), (-0.2166, 0.2097, 0.3179), (-0.2246, 0.2496, 0.3599), (-0.2203, 0.2821, 0.3885), (-0.2064, 0.3088, 0.4065), (-0.1829, 0.3295, 0.4141), (-0.1443, 0.3411, 0.4051), (-0.08529, 0.0507, 0.09971), (-0.0634, 0.03297, 0.07164), (-0.2309, 0.2741, 0.389), (-0.2171, 0.1922, 0.3043), (-0.1993, 0.3283, 0.424), (-0.1753, 0.13, 0.224), (-0.2315, 0.2377, 0.3548), (-0.2198, 0.304, 0.4117), (-0.1674, 0.3456, 0.424), (-0.1326, 0.08556, 0.1598), (-0.2011, 0.164, 0.2695), (-0.2266, 0.2163, 0.3321), (-0.2327, 0.2568, 0.3736), (-0.2266, 0.2898, 0.4017), (-0.2108, 0.3169, 0.4192), (-0.1851, 0.338, 0.4259), (-0.1439, 0.3496, 0.4157), (-0.09908, 0.05597, 0.1146), (-0.07613, 0.03739, 0.08512), (-0.01582, 0.1305, 0.1326), (-0.005455, 0.06315, 0.06352), (-0.03347, 0.2023, 0.2097), (-0.001445, 0.0302, 0.03025), (-0.01012, 0.0965, 0.0975), (-0.02321, 0.1655, 0.1696), (-0.04952, 0.2425, 0.2561), (0.0003241, 0.01387, 0.01388), (-0.003383, 0.04664, 0.04681), (-0.007685, 0.07977, 0.0804), (-0.01281, 0.1134, 0.1149), (-0.01925, 0.1478, 0.1508), (-0.02787, 0.1836, 0.1891), (-0.04043, 0.2218, 0.2317), (-0.06274, 0.2659, 0.285), (-0.009321, 0.1307, 0.1322), (0.0006816, 0.05974, 0.05985), (-0.02722, 0.2065, 0.2132), (0.003861, 0.02536, 0.02566), (-0.00371, 0.09486, 0.09537), (-0.01675, 0.1677, 0.1711), (-0.04382, 0.2491, 0.2621), (0.004263, 0.008888, 0.009858), (0.002469, 0.04243, 0.04254), (-0.001382, 0.07722, 0.07747), (-0.006336, 0.1127, 0.1136), (-0.01275, 0.149, 0.1513), (-0.02148, 0.1868, 0.1916), (-0.03439, 0.2271, 0.2364), (-0.05764, 0.2737, 0.2925), (-0.0007271, 0.1308, 0.1319), (0.008013, 0.05525, 0.05591), (-0.01858, 0.2118, 0.2179), (0.009082, 0.0195, 0.02152), (0.004469, 0.0925, 0.09302), (-0.007995, 0.1703, 0.1731), (-0.03578, 0.2574, 0.2699), (0.006694, 0.003408, 0.007512), (0.009024, 0.03708, 0.03819), (0.006452, 0.07375, 0.07423), (0.002087, 0.1115, 0.1122), (-0.004048, 0.1503, 0.1522), (-0.01275, 0.1907, 0.1949), (-0.02596, 0.2339, 0.2426), (-0.05032, 0.2838, 0.3024), (0.004446, 0.1306, 0.1318), (0.01207, 0.0525, 0.05395), (-0.0132, 0.2148, 0.2207), (0.01149, 0.01612, 0.01981), (0.009253, 0.09095, 0.09181), (-0.002627, 0.1717, 0.1743), (-0.03068, 0.2622, 0.2746), (0.007151, 0.0004055, 0.007163), (0.01246, 0.0339, 0.03614), (0.01093, 0.07156, 0.07258), (0.007094, 0.1106, 0.1116), (0.001244, 0.1509, 0.1527), (-0.007346, 0.1929, 0.1969), (-0.02067, 0.2377, 0.2462), (-0.04563, 0.2897, 0.3083), (0.02476, 0.1286, 0.1321), (0.02594, 0.04109, 0.04866), (0.009109, 0.2249, 0.2314), (0.01703, 0.003136, 0.01732), (0.02719, 0.08373, 0.08838), (0.0191, 0.1754, 0.1794), (-0.008997, 0.2794, 0.2923), (0.003829, -0.01052, 0.01119), (0.02303, 0.02117, 0.0313), (0.02714, 0.06206, 0.06789), (0.02636, 0.1059, 0.1098), (0.02236, 0.1518, 0.1553), (0.01478, 0.1998, 0.2046), (0.001539, 0.2512, 0.2602), (-0.02526, 0.311, 0.3306), (-0.03845, 0.3299, 0.3553), (0.06557, 0.1176, 0.1359), (0.04591, 0.01415, 0.0481), (0.05889, 0.2372, 0.2525), (0.01419, -0.02425, 0.0281), (0.05986, 0.06338, 0.08751), (0.06542, 0.1754, 0.1907), (0.04166, 0.3054, 0.326), (-0.01988, -0.03235, 0.038), (0.03352, -0.007167, 0.0343), (0.05423, 0.03794, 0.06633), (0.06351, 0.09002, 0.1108), (0.0662, 0.1461, 0.1626), (0.06309, 0.2057, 0.2206), (0.05218, 0.2701, 0.2872), (0.02389, 0.3451, 0.3728), (-0.05071, -0.02799, 0.05802), (0.008613, 0.3688, 0.4031), (-0.07584, -0.01989, 0.07865), (-0.09506, -0.01178, 0.09624), (0.1123, 0.09355, 0.1478), (0.05876, -0.02437, 0.06374), (0.1231, 0.2375, 0.2786), (-0.004367, -0.06118, 0.06145), (0.09268, 0.03023, 0.09795), (0.1223, 0.1627, 0.2081), (0.11, 0.3208, 0.3641), (-0.06255, -0.06336, 0.08939), (0.03268, -0.04611, 0.05661), (0.07805, 0.001511, 0.0783), (0.1039, 0.06106, 0.1214), (0.1184, 0.1275, 0.1768), (0.124, 0.1994, 0.2419), (0.1189, 0.2777, 0.3187), (0.09216, 0.3693, 0.4193), (-0.1094, -0.05362, 0.1228), (0.07546, 0.3983, 0.4553), (-0.1443, -0.04177, 0.152), (0.06166, 0.4161, 0.4793), (-0.1693, -0.03124, 0.1748), (0.1587, 0.05636, 0.1709), (0.06429, -0.07262, 0.09745), (0.1935, 0.2216, 0.3094), (-0.03071, -0.108, 0.113), (0.1215, -0.01422, 0.1233), (0.1823, 0.1352, 0.2334), (0.1877, 0.3185, 0.4041), (-0.1092, -0.1068, 0.1546), (0.02358, -0.09443, 0.0978), (0.09608, -0.04536, 0.1069), (0.142, 0.01988, 0.1449), (0.172, 0.09487, 0.2005), (0.1895, 0.1774, 0.2696), (0.1935, 0.2683, 0.3536), (0.1714, 0.375, 0.466), (-0.1673, -0.09464, 0.196), (0.1543, 0.4087, 0.5068), (-0.2082, -0.08135, 0.2297), (0.1395, 0.4294, 0.534), (-0.2365, -0.06997, 0.2551), (0.2024, 0.006673, 0.207), (0.06651, -0.13, 0.1477), (0.2651, 0.1881, 0.3465), (-0.05569, -0.1653, 0.1773), (0.1465, -0.06903, 0.1642), (0.2414, 0.09272, 0.2684), (0.2687, 0.2956, 0.4465), (-0.1487, -0.1635, 0.227), (0.0127, -0.1521, 0.1545), (0.1103, -0.1018, 0.1518), (0.1769, -0.03265, 0.183), (0.2238, 0.04854, 0.2356), (0.2552, 0.1392, 0.3053), (0.2702, 0.2398, 0.3929), (0.2555, 0.3586, 0.5129), (-0.214, -0.1512, 0.2723), (-0.098, -0.167, 0.1975), (0.2389, 0.3961, 0.557), (-0.2584, -0.1379, 0.3078), (0.2237, 0.4191, 0.5866), (-0.2883, -0.1265, 0.334), (0.2425, -0.05493, 0.2573), (0.06971, -0.196, 0.2129), (0.3334, 0.136, 0.3912), (-0.07246, -0.2325, 0.2516), (0.1691, -0.1334, 0.2208), (0.2967, 0.03523, 0.3147), (0.3476, 0.2505, 0.4923), (-0.1744, -0.2319, 0.3047), (0.005804, -0.2186, 0.2244), (0.1234, -0.1671, 0.2125), (0.2085, -0.09579, 0.2361), (0.2718, -0.01118, 0.2836), (0.3173, 0.08425, 0.3505), (0.3441, 0.1911, 0.4378), (0.3385, 0.3176, 0.5605), (-0.2433, -0.2207, 0.3508), (-0.1194, -0.2347, 0.2737), (0.3233, 0.3577, 0.6063), (-0.289, -0.2083, 0.3862), (0.3084, 0.3822, 0.6372), (-0.3194, -0.1974, 0.4122), (0.2777, -0.1277, 0.323), (0.07769, -0.2688, 0.2926), (0.3935, 0.06479, 0.4455), (-0.07555, -0.3069, 0.3355), (0.1906, -0.2061, 0.2937), (0.3449, -0.0371, 0.3741), (0.4184, 0.1812, 0.5429), (-0.1805, -0.3086, 0.388), (0.007715, -0.2919, 0.3068), (0.138, -0.2397, 0.2889), (0.2369, -0.1685, 0.3053), (0.3136, -0.08378, 0.346), (0.3717, 0.01237, 0.4071), (0.4098, 0.1207, 0.49), (0.4139, 0.2496, 0.61), (-0.2496, -0.2994, 0.4323), (-0.1244, -0.31, 0.3577), (0.4008, 0.2905, 0.6555), (-0.2947, -0.2884, 0.466), (0.3868, 0.3155, 0.6863), (-0.3244, -0.2785, 0.4907), (0.3054, -0.2075, 0.4035), (0.09318, -0.3428, 0.3849), (0.4378, -0.02346, 0.5095), (-0.06029, -0.3816, 0.4273), (0.2111, -0.2823, 0.3813), (0.3807, -0.121, 0.4465), (0.4712, 0.08852, 0.5983), (-0.1619, -0.3858, 0.4756), (0.02226, -0.3657, 0.3997), (0.1556, -0.3146, 0.3793), (0.2608, -0.2464, 0.3896), (0.3453, -0.1656, 0.4226), (0.4117, -0.07372, 0.4754), (0.4582, 0.03023, 0.5498), (0.4713, 0.1546, 0.6608), (-0.2274, -0.379, 0.5159), (-0.1078, -0.3857, 0.4479), (0.4608, 0.1941, 0.7036), (-0.2697, -0.3697, 0.5464), (0.4483, 0.2182, 0.7329), (-0.2972, -0.3612, 0.5687), (0.3203, -0.2764, 0.4833), (0.1133, -0.4007, 0.4724), (0.4563, -0.1089, 0.5718), (-0.03047, -0.4382, 0.511), (0.227, -0.3448, 0.4667), (0.3967, -0.1978, 0.5183), (0.4938, -0.006632, 0.6493), (-0.1235, -0.4441, 0.5534), (0.04634, -0.4224, 0.4863), (0.1731, -0.3745, 0.4664), (0.2759, -0.312, 0.4725), (0.3605, -0.2384, 0.4986), (0.4287, -0.1547, 0.5426), (0.4785, -0.05994, 0.6067), (0.4971, 0.05394, 0.7049), (-0.1827, -0.4393, 0.5884), (-0.0742, -0.4428, 0.5292), (0.489, 0.09017, 0.7434), (-0.2205, -0.4319, 0.615), (0.4783, 0.1123, 0.7699), (-0.245, -0.4248, 0.6343), (0.324, -0.3313, 0.5587), (0.1352, -0.4403, 0.5528), (0.4527, -0.1857, 0.6302), (0.007833, -0.4747, 0.5859), (0.238, -0.3909, 0.5465), (0.3956, -0.2629, 0.5865), (0.4903, -0.09652, 0.6952), (-0.07326, -0.4813, 0.6215), (0.07555, -0.46, 0.5649), (0.189, -0.4171, 0.547), (0.2829, -0.3623, 0.5506), (0.3615, -0.2982, 0.5707), (0.4261, -0.2255, 0.6062), (0.4746, -0.143, 0.6593), (0.4954, -0.04361, 0.7427), (-0.1243, -0.4782, 0.6508), (0.4894, -0.01191, 0.7758), (-0.1568, -0.4724, 0.673), (0.4805, 0.007479, 0.7987), (0.3179, -0.3717, 0.6293), (0.1569, -0.4624, 0.6265), (0.4309, -0.2516, 0.6847), (0.05051, -0.492, 0.6533), (0.244, -0.4211, 0.6207), (0.3804, -0.3153, 0.6505), (0.4653, -0.1781, 0.7366), (-0.01638, -0.4985, 0.6816), (0.1068, -0.4791, 0.6364), (0.2023, -0.4429, 0.6215), (0.2824, -0.3973, 0.6234), (0.3506, -0.3443, 0.6384), (0.4073, -0.2845, 0.6658), (0.4507, -0.2165, 0.7078), (0.4709, -0.1344, 0.7751), (-0.05822, -0.4966, 0.705), (0.4666, -0.1081, 0.8022), (-0.08467, -0.4923, 0.7227), (0.303, -0.3974, 0.6949), (0.1766, -0.4674, 0.6938), (0.3937, -0.3056, 0.7351), (0.09445, -0.4909, 0.7139), (0.2446, -0.4353, 0.6891), (0.3528, -0.3542, 0.7101), (0.422, -0.2493, 0.7737), (0.04329, -0.4965, 0.735), (0.1378, -0.4806, 0.7013), (0.212, -0.4522, 0.6899), (0.2749, -0.417, 0.6908), (0.329, -0.3764, 0.7013), (0.3745, -0.3307, 0.7212), (0.4099, -0.2787, 0.7522), (0.4273, -0.2158, 0.8028), (0.01147, -0.4955, 0.7524), (0.2798, -0.4084, 0.7552), (0.1929, -0.456, 0.755), (0.3432, -0.3465, 0.7811), (0.1371, -0.4723, 0.7683), (0.2395, -0.4341, 0.7517), (0.3145, -0.3793, 0.7649), (0.3635, -0.3086, 0.8066), (0.1027, -0.4764, 0.7821), (0.1665, -0.465, 0.76), (0.217, -0.4456, 0.7524), (0.2603, -0.4217, 0.7527), (0.2978, -0.3943, 0.7593), (0.3297, -0.3634, 0.7721), (0.3548, -0.3284, 0.7923), (0.3675, -0.2859, 0.826), (0.2488, -0.4047, 0.81), (0.2045, -0.4287, 0.81), (0.2816, -0.3736, 0.8225), (0.1764, -0.4371, 0.8166), (0.2282, -0.4176, 0.8083), (0.2667, -0.3901, 0.8146), (0.2922, -0.3546, 0.835), (0.1592, -0.4393, 0.8234), (0.1912, -0.4333, 0.8125), (0.2168, -0.4234, 0.8087), (0.2388, -0.4114, 0.8088), (0.2581, -0.3976, 0.8119), (0.2745, -0.3821, 0.8181), (0.2876, -0.3645, 0.828), (0.2944, -0.3432, 0.8447), (-0.2566, 0.3001, 0.4395), (-0.257, 0.2135, 0.3578), (-0.2098, 0.3583, 0.4705), (-0.223, 0.1495, 0.2796), (-0.2642, 0.2613, 0.4068), (-0.2381, 0.3322, 0.4605), (-0.1689, 0.3768, 0.467), (-0.1838, 0.1038, 0.2162), (-0.2448, 0.1844, 0.324), (-0.2629, 0.2388, 0.3848), (-0.2619, 0.2816, 0.4248), (-0.2486, 0.3169, 0.4513), (-0.2252, 0.3461, 0.4669), (-0.1913, 0.3688, 0.4709), (-0.1399, 0.3809, 0.4559), (-0.1502, 0.07253, 0.1693), (-0.125, 0.05173, 0.1366), (-0.2972, 0.3387, 0.5324), (-0.325, 0.2402, 0.4533), (-0.2199, 0.4071, 0.5572), (-0.3043, 0.1699, 0.3761), (-0.3187, 0.2941, 0.5012), (-0.2641, 0.3763, 0.5509), (-0.161, 0.4289, 0.5475), (-0.2714, 0.121, 0.3129), (-0.3194, 0.2079, 0.4199), (-0.3242, 0.2686, 0.4798), (-0.3096, 0.3174, 0.5185), (-0.282, 0.3583, 0.5431), (-0.2435, 0.3926, 0.5556), (-0.1928, 0.4194, 0.5549), (-0.1211, 0.4335, 0.5313), (-0.2399, 0.08734, 0.2648), (-0.09451, 0.4317, 0.5158), (-0.2142, 0.06444, 0.2298), (-0.1946, 0.0489, 0.205), (-0.3286, 0.3623, 0.6296), (-0.3877, 0.2477, 0.5516), (-0.2158, 0.4441, 0.6488), (-0.3814, 0.1686, 0.4735), (-0.3663, 0.3099, 0.5994), (-0.2785, 0.407, 0.646), (-0.1361, 0.4708, 0.633), (-0.3552, 0.115, 0.4092), (-0.3895, 0.2112, 0.5179), (-0.3794, 0.2803, 0.5782), (-0.3492, 0.3372, 0.6164), (-0.305, 0.3856, 0.6395), (-0.2488, 0.4266, 0.6493), (-0.1787, 0.4591, 0.644), (-0.08379, 0.4765, 0.6115), (-0.3265, 0.07872, 0.36), (-0.0496, 0.4745, 0.592), (-0.3016, 0.05412, 0.3239), (-0.2819, 0.0374, 0.2979), (-0.3438, 0.3626, 0.7199), (-0.4346, 0.2314, 0.6426), (-0.1953, 0.4586, 0.7343), (-0.4429, 0.1432, 0.5633), (-0.3977, 0.3022, 0.6905), (-0.2764, 0.4148, 0.7346), (-0.09511, 0.4908, 0.7131), (-0.4234, 0.08476, 0.498), (-0.4437, 0.1904, 0.6084), (-0.4187, 0.2684, 0.6693), (-0.3725, 0.3335, 0.7072), (-0.3117, 0.3897, 0.729), (-0.2377, 0.4378, 0.7365), (-0.1483, 0.4766, 0.7271), (-0.03085, 0.4983, 0.687), (-0.3978, 0.04586, 0.4479), (0.01051, 0.4964, 0.6639), (-0.3742, 0.01979, 0.4111), (0.03752, 0.4916, 0.6454), (-0.3549, 0.002184, 0.3844), (-0.3407, 0.3377, 0.8006), (-0.4612, 0.1916, 0.7243), (-0.1597, 0.447, 0.8107), (-0.4835, 0.09542, 0.6448), (-0.4097, 0.27, 0.772), (-0.2575, 0.3968, 0.8136), (-0.04122, 0.4845, 0.7851), (-0.471, 0.03287, 0.5791), (-0.4774, 0.1466, 0.6901), (-0.4381, 0.2324, 0.751), (-0.3771, 0.305, 0.7883), (-0.3008, 0.3683, 0.809), (-0.2106, 0.4231, 0.8143), (-0.1039, 0.4678, 0.8016), (0.03352, 0.4939, 0.7554), (-0.4488, -0.008102, 0.5288), (0.08102, 0.4923, 0.7295), (-0.4268, -0.03523, 0.4918), (0.1117, 0.4873, 0.7089), (-0.4082, -0.05339, 0.4651), (-0.3185, 0.287, 0.8703), (-0.4641, 0.1294, 0.7961), (-0.1109, 0.4068, 0.8767), (-0.499, 0.0275, 0.7177), (-0.4001, 0.2136, 0.8429), (-0.2223, 0.3515, 0.8818), (0.02209, 0.4489, 0.848), (-0.4931, -0.03768, 0.6529), (-0.4866, 0.0815, 0.7624), (-0.4347, 0.1731, 0.8224), (-0.3612, 0.2514, 0.8587), (-0.2721, 0.3203, 0.878), (-0.1687, 0.3804, 0.8815), (-0.04803, 0.4301, 0.8663), (0.1049, 0.46, 0.8158), (-0.4746, -0.07978, 0.6035), (0.157, 0.459, 0.788), (-0.4546, -0.1073, 0.5671), (0.1904, 0.4541, 0.7661), (-0.4373, -0.1256, 0.5409), (-0.2757, 0.2096, 0.9277), (-0.439, 0.04617, 0.8572), (-0.05091, 0.3357, 0.9312), (-0.484, -0.05792, 0.7818), (-0.366, 0.1332, 0.9019), (-0.1709, 0.2773, 0.9377), (0.09099, 0.3807, 0.9006), (-0.4841, -0.1236, 0.7197), (-0.4664, -0.002928, 0.8248), (-0.4051, 0.09124, 0.8823), (-0.3227, 0.1726, 0.9169), (-0.225, 0.2445, 0.9347), (-0.113, 0.3078, 0.9368), (0.01639, 0.3604, 0.9199), (0.1785, 0.3931, 0.8673), (-0.4694, -0.1655, 0.6725), (0.233, 0.3928, 0.8388), (-0.4519, -0.1926, 0.6378), (0.2678, 0.388, 0.8164), (-0.4362, -0.2104, 0.6128), (-0.2124, 0.1081, 0.9693), (-0.3823, -0.05299, 0.9044), (0.01592, 0.2336, 0.9704), (-0.4331, -0.1544, 0.8346), (-0.3055, 0.03254, 0.9458), (-0.1055, 0.1753, 0.9779), (0.1585, 0.2791, 0.9399), (-0.438, -0.2175, 0.7773), (-0.4121, -0.101, 0.8744), (-0.3463, -0.008773, 0.9277), (-0.2607, 0.07142, 0.9595), (-0.1606, 0.1428, 0.9754), (-0.04683, 0.2057, 0.9764), (0.08371, 0.2585, 0.959), (0.2458, 0.292, 0.9072), (-0.4269, -0.2573, 0.7339), (0.2999, 0.2921, 0.8794), (-0.4123, -0.2828, 0.7022), (0.3341, 0.2878, 0.8577), (-0.3986, -0.2994, 0.6795), (-0.143, 0.005907, 0.9895), (-0.3067, -0.1447, 0.9314), (0.07415, 0.1239, 0.9893), (-0.3579, -0.2386, 0.8688), (-0.2322, -0.06486, 0.9685), (-0.04114, 0.06903, 0.9967), (0.209, 0.1669, 0.9604), (-0.3654, -0.2966, 0.8178), (-0.3363, -0.1892, 0.9044), (-0.2716, -0.1035, 0.9523), (-0.1892, -0.02849, 0.9808), (-0.0936, 0.03841, 0.9948), (0.01463, 0.09763, 0.9951), (0.1383, 0.1474, 0.9784), (0.2912, 0.1794, 0.9299), (-0.3573, -0.3328, 0.7793), (0.3419, 0.1798, 0.9041), (-0.3453, -0.3559, 0.7513), (0.3738, 0.176, 0.8841), (-0.07367, -0.08892, 0.9932), (-0.2217, -0.2228, 0.9428), (0.1213, 0.01636, 0.9924), (-0.2693, -0.3059, 0.8887), (-0.1541, -0.1519, 0.9751), (0.01784, -0.03265, 0.9993), (0.2421, 0.05478, 0.9665), (-0.2776, -0.3568, 0.8448), (-0.2489, -0.2623, 0.9194), (-0.1898, -0.1862, 0.961), (-0.1153, -0.1196, 0.9857), (-0.02929, -0.05995, 0.9978), (0.06789, -0.007131, 0.9977), (0.1788, 0.03733, 0.9826), (0.3155, 0.06605, 0.9393), (-0.2718, -0.3884, 0.8119), (0.3607, 0.06653, 0.9164), (-0.2621, -0.4083, 0.788), (0.389, 0.06325, 0.8987), (-0.006915, -0.1737, 0.9843), (-0.1322, -0.2862, 0.9424), (0.1577, -0.08511, 0.9833), (-0.1731, -0.3557, 0.8976), (-0.07493, -0.2267, 0.9692), (0.07037, -0.1263, 0.9893), (0.2597, -0.05281, 0.9613), (-0.1811, -0.3981, 0.8616), (-0.1555, -0.3193, 0.923), (-0.1051, -0.2555, 0.9575), (-0.04212, -0.1994, 0.978), (0.03057, -0.1493, 0.988), (0.1126, -0.1049, 0.9878), (0.2063, -0.06748, 0.9749), (0.3216, -0.04334, 0.9383), (-0.1769, -0.4242, 0.8347), (0.3597, -0.04292, 0.9191), (0.05579, -0.2467, 0.965), (-0.04182, -0.3343, 0.9324), (0.1841, -0.1778, 0.9641), (-0.07393, -0.3883, 0.8979), (0.002837, -0.288, 0.9533), (0.116, -0.2099, 0.9689), (0.2636, -0.1528, 0.9468), (-0.08051, -0.421, 0.8703), (-0.05998, -0.36, 0.9175), (-0.02068, -0.3104, 0.9441), (0.02838, -0.2668, 0.9602), (0.08498, -0.2277, 0.968), (0.1489, -0.1932, 0.9677), (0.2219, -0.1641, 0.9575), (0.312, -0.1455, 0.9288), (0.3417, -0.1452, 0.9137), (0.1134, -0.307, 0.937), (0.04687, -0.367, 0.9145), (0.2011, -0.2599, 0.9364), (0.02492, -0.4039, 0.8909), (0.07729, -0.3352, 0.9289), (0.1545, -0.2817, 0.9397), (0.2557, -0.2428, 0.9244), (0.02029, -0.4262, 0.8721), (0.03448, -0.3846, 0.9042), (0.06127, -0.3506, 0.9226), (0.0947, -0.3207, 0.9337), (0.1333, -0.294, 0.9391), (0.177, -0.2703, 0.9389), (0.2271, -0.2505, 0.9318), (0.2889, -0.2379, 0.9119), (0.1651, -0.3537, 0.9014), (0.1316, -0.3843, 0.8897), (0.2096, -0.3298, 0.9011), (0.1206, -0.403, 0.8776), (0.1469, -0.3681, 0.8971), (0.1859, -0.3409, 0.9028), (0.2374, -0.3212, 0.8949), (0.1182, -0.4144, 0.8681), (0.1254, -0.3932, 0.8844), (0.1388, -0.3759, 0.8939), (0.1557, -0.3607, 0.8996), (0.1752, -0.3471, 0.9024), (0.1974, -0.3351, 0.9024), (0.2228, -0.3251, 0.8987), (0.2543, -0.3188, 0.8884)], [], [(6, 5, 23), (5, 3, 23), (3, 7, 23), (7, 8, 23), (3, 3, 23), (3, 3, 23), (6, 23, 36), (36, 23, 8), (6, 24, 5), (5, 24, 3), (3, 24, 7), (7, 24, 8), (3, 3, 24), (3, 3, 24), (6, 35, 24), (35, 8, 24), (0, 25, 11), (11, 25, 6), (8, 25, 9), (9, 25, 10), (8, 35, 25), (35, 6, 25), (0, 37, 25), (37, 10, 25), (0, 11, 26), (11, 6, 26), (8, 9, 26), (9, 10, 26), (8, 26, 36), (36, 26, 6), (0, 26, 38), (38, 26, 10), (14, 13, 27), (13, 2, 27), (2, 12, 27), (12, 0, 27), (2, 2, 27), (2, 2, 27), (14, 27, 39), (39, 27, 0), (14, 28, 13), (13, 28, 2), (2, 28, 12), (12, 28, 0), (2, 2, 28), (2, 2, 28), (14, 40, 28), (40, 0, 28), (1, 29, 15), (15, 29, 0), (10, 29, 16), (16, 29, 1), (10, 37, 29), (37, 0, 29), (1, 1, 29), (1, 1, 29), (1, 15, 30), (15, 0, 30), (10, 16, 30), (16, 1, 30), (10, 30, 38), (38, 30, 0), (1, 1, 30), (1, 1, 30), (20, 19, 31), (19, 14, 31), (0, 17, 31), (17, 18, 31), (0, 31, 39), (39, 31, 14), (20, 31, 41), (41, 31, 18), (20, 32, 19), (19, 32, 14), (0, 32, 17), (17, 32, 18), (0, 40, 32), (40, 14, 32), (20, 42, 32), (42, 18, 32), (4, 33, 22), (22, 33, 20), (18, 33, 21), (21, 33, 4), (18, 42, 33), (42, 20, 33), (4, 4, 33), (4, 4, 33), (4, 22, 34), (22, 20, 34), (18, 21, 34), (21, 4, 34), (18, 34, 41), (41, 34, 20), (4, 4, 34), (4, 4, 34)])
me_octdong.materials.append(mat_materialname)
me_octdong.use_remesh_preserve_volume = False
me_octdong.use_remesh_preserve_attributes = False
me_octdong.use_mirror_vertex_groups = False
me_octdong.update()

# ---- objects
ob_octdong = bpy.data.objects.new('octdong', me_octdong)
ob_light = bpy.data.objects.new('Light', light_light)
ob_camera = bpy.data.objects.new('Camera', cam_camera)

# ---- transforms, parenting, visibility, modifiers, constraints
ob_octdong.location = (0.0, 0.0, 0.0)
ob_octdong.rotation_euler = (0.0, 0.0, 0.007439)
ob_octdong.scale = (0.6754, 0.6754, 0.6754)
ob_octdong.lineart.crease_threshold = 0.0
ob_light.location = (4.076, 1.005, 5.904)
ob_light.rotation_euler = (0.6503, 0.05522, 1.866)
ob_light.lock_rotations_4d = False
ob_light.empty_display_type = 'ARROWS'
ob_light.color = (0.0, 0.0, 0.0, 0.0)
ob_light.lineart.crease_threshold = 0.0
ob_camera.location = (7.359, -6.926, 4.958)
ob_camera.rotation_euler = (1.109, 0.0, 0.8149)
ob_camera.lock_rotations_4d = False
ob_camera.empty_display_type = 'ARROWS'
ob_camera.color = (0.0, 0.0, 0.0, 0.0)
ob_camera.display_type = 'WIRE'
ob_camera.lineart.crease_threshold = 0.0

# ---- collection membership
scene.collection.objects.link(ob_octdong)
col_collection.objects.link(ob_light)
col_collection.objects.link(ob_camera)

# ---- scene / render settings (as saved in the file)
scene.camera = ob_camera
scene.frame_start = 0; scene.frame_end = 100; scene.frame_set(1)
scene.render.engine = 'CYCLES'
scene.render.image_settings.file_format = 'FFMPEG'
scene.render.image_settings.color_mode = 'RGB'
scene.render.image_settings.views_format = 'STEREO_3D'
scene.render.resolution_x = 800
scene.render.resolution_y = 600
scene.render.use_overwrite = False
scene.render.use_multiview = True
scene.cycles.use_denoising = False
scene.cycles.samples = 128
scene.cycles.sampling_pattern = 'TABULATED_SOBOL'
scene.cycles.use_adaptive_sampling = False
scene.cycles.use_light_tree = False
scene.cycles.film_exposure = 3.5
scene.view_settings.view_transform = 'Filmic'
bpy.context.view_layer.update()
